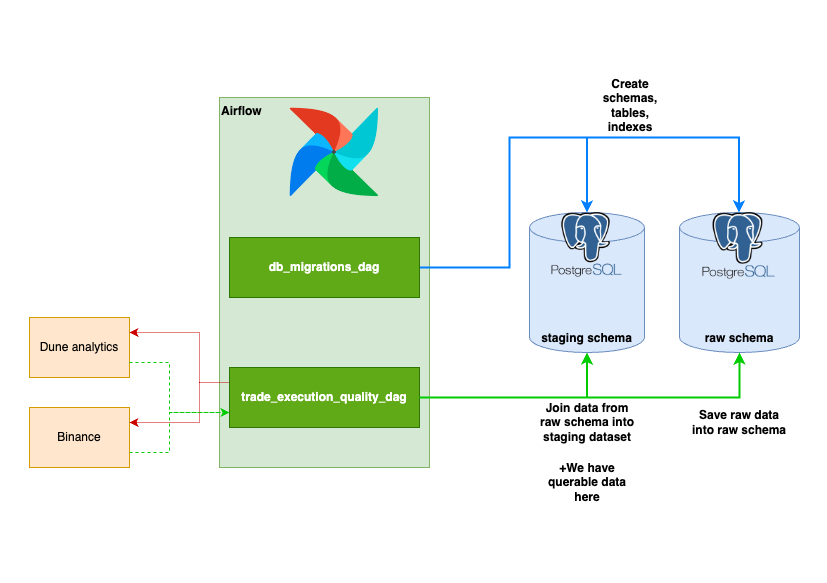

The diagram above was exported from draw.io. Its source (the exported page's mxGraphModel, read from the mxfile embedded in the PNG):
<mxGraphModel dx="2074" dy="1113" grid="1" gridSize="10" guides="1" tooltips="1" connect="1" arrows="1" fold="1" page="1" pageScale="1" pageWidth="827" pageHeight="583" math="0" shadow="0">
  <root>
    <mxCell id="0" />
    <mxCell id="1" parent="0" />
    <mxCell id="3j17eQw-aWzA2_EXpd66-1" value="Dune analytics" style="rounded=0;whiteSpace=wrap;html=1;fillColor=#ffe6cc;strokeColor=#d79b00;" parent="1" vertex="1">
      <mxGeometry x="29" y="317" width="100" height="60" as="geometry" />
    </mxCell>
    <mxCell id="HFzDAcVt_3OvK5zARZYi-20" style="edgeStyle=orthogonalEdgeStyle;rounded=0;orthogonalLoop=1;jettySize=auto;html=1;exitX=1;exitY=0.75;exitDx=0;exitDy=0;entryX=0;entryY=0.75;entryDx=0;entryDy=0;dashed=1;strokeColor=#00CC00;" parent="1" source="3j17eQw-aWzA2_EXpd66-2" target="HFzDAcVt_3OvK5zARZYi-2" edge="1">
      <mxGeometry relative="1" as="geometry">
        <Array as="points">
          <mxPoint x="169" y="452" />
          <mxPoint x="169" y="412" />
        </Array>
      </mxGeometry>
    </mxCell>
    <mxCell id="3j17eQw-aWzA2_EXpd66-2" value="Binance" style="rounded=0;whiteSpace=wrap;html=1;fillColor=#ffe6cc;strokeColor=#d79b00;" parent="1" vertex="1">
      <mxGeometry x="29" y="407" width="100" height="60" as="geometry" />
    </mxCell>
    <mxCell id="3j17eQw-aWzA2_EXpd66-4" value="Airflow" style="rounded=0;whiteSpace=wrap;html=1;fontStyle=1;verticalAlign=top;align=left;fillColor=#d5e8d4;strokeColor=#82b366;" parent="1" vertex="1">
      <mxGeometry x="219" y="97" width="210" height="370" as="geometry" />
    </mxCell>
    <mxCell id="HFzDAcVt_3OvK5zARZYi-1" value="" style="shape=image;verticalLabelPosition=bottom;labelBackgroundColor=default;verticalAlign=top;aspect=fixed;imageAspect=0;image=https://www.element61.be/sites/default/files/img_knowledge_base/airflow.png;" parent="1" vertex="1">
      <mxGeometry x="289" y="107" width="90" height="90" as="geometry" />
    </mxCell>
    <mxCell id="HFzDAcVt_3OvK5zARZYi-18" style="edgeStyle=orthogonalEdgeStyle;rounded=0;orthogonalLoop=1;jettySize=auto;html=1;exitX=0;exitY=0.25;exitDx=0;exitDy=0;entryX=1;entryY=0.25;entryDx=0;entryDy=0;strokeColor=#CC0000;dashed=1;dashPattern=1 1;" parent="1" source="HFzDAcVt_3OvK5zARZYi-2" target="3j17eQw-aWzA2_EXpd66-1" edge="1">
      <mxGeometry relative="1" as="geometry">
        <Array as="points">
          <mxPoint x="199" y="382" />
          <mxPoint x="199" y="332" />
        </Array>
      </mxGeometry>
    </mxCell>
    <mxCell id="HFzDAcVt_3OvK5zARZYi-19" style="edgeStyle=orthogonalEdgeStyle;rounded=0;orthogonalLoop=1;jettySize=auto;html=1;exitX=0;exitY=0.25;exitDx=0;exitDy=0;entryX=1;entryY=0.25;entryDx=0;entryDy=0;strokeColor=#CC0000;dashed=1;dashPattern=1 1;" parent="1" source="HFzDAcVt_3OvK5zARZYi-2" target="3j17eQw-aWzA2_EXpd66-2" edge="1">
      <mxGeometry relative="1" as="geometry">
        <Array as="points">
          <mxPoint x="199" y="382" />
          <mxPoint x="199" y="422" />
        </Array>
      </mxGeometry>
    </mxCell>
    <mxCell id="HFzDAcVt_3OvK5zARZYi-2" value="trade_execution_quality_dag" style="rounded=0;whiteSpace=wrap;html=1;fontStyle=1;fillColor=#60a917;fontColor=#ffffff;strokeColor=#2D7600;" parent="1" vertex="1">
      <mxGeometry x="229" y="367" width="190" height="60" as="geometry" />
    </mxCell>
    <mxCell id="HFzDAcVt_3OvK5zARZYi-21" style="edgeStyle=orthogonalEdgeStyle;rounded=0;orthogonalLoop=1;jettySize=auto;html=1;exitX=1;exitY=0.5;exitDx=0;exitDy=0;entryX=0.5;entryY=0;entryDx=0;entryDy=0;strokeColor=#007FFF;strokeWidth=2;" parent="1" source="HFzDAcVt_3OvK5zARZYi-3" target="HFzDAcVt_3OvK5zARZYi-12" edge="1">
      <mxGeometry relative="1" as="geometry">
        <Array as="points">
          <mxPoint x="509" y="267" />
          <mxPoint x="509" y="137" />
          <mxPoint x="587" y="137" />
        </Array>
      </mxGeometry>
    </mxCell>
    <mxCell id="HFzDAcVt_3OvK5zARZYi-22" style="edgeStyle=orthogonalEdgeStyle;rounded=0;orthogonalLoop=1;jettySize=auto;html=1;exitX=1;exitY=0.5;exitDx=0;exitDy=0;entryX=0.5;entryY=0;entryDx=0;entryDy=0;strokeColor=#007FFF;strokeWidth=2;" parent="1" source="HFzDAcVt_3OvK5zARZYi-3" target="HFzDAcVt_3OvK5zARZYi-8" edge="1">
      <mxGeometry relative="1" as="geometry">
        <Array as="points">
          <mxPoint x="509" y="267" />
          <mxPoint x="509" y="137" />
          <mxPoint x="739" y="137" />
        </Array>
      </mxGeometry>
    </mxCell>
    <mxCell id="HFzDAcVt_3OvK5zARZYi-3" value="db_migrations_dag" style="rounded=0;whiteSpace=wrap;html=1;fontStyle=1;fillColor=#60a917;fontColor=#ffffff;strokeColor=#2D7600;" parent="1" vertex="1">
      <mxGeometry x="229" y="237" width="190" height="60" as="geometry" />
    </mxCell>
    <mxCell id="HFzDAcVt_3OvK5zARZYi-9" value="" style="group;" parent="1" vertex="1" connectable="0">
      <mxGeometry x="679" y="212" width="120" height="140" as="geometry" />
    </mxCell>
    <mxCell id="HFzDAcVt_3OvK5zARZYi-5" value="raw schema" style="shape=cylinder3;whiteSpace=wrap;html=1;boundedLbl=1;backgroundOutline=1;size=15;fontStyle=1;verticalAlign=bottom;fillColor=#dae8fc;strokeColor=#6c8ebf;" parent="HFzDAcVt_3OvK5zARZYi-9" vertex="1">
      <mxGeometry y="4.188462442375326e-14" width="120" height="139.99999999999997" as="geometry" />
    </mxCell>
    <mxCell id="HFzDAcVt_3OvK5zARZYi-8" value="" style="shape=image;verticalLabelPosition=bottom;labelBackgroundColor=default;verticalAlign=top;aspect=fixed;imageAspect=0;image=https://raw.githubusercontent.com/docker-library/docs/01c12653951b2fe592c1f93a13b4e289ada0e3a1/postgres/logo.png;" parent="HFzDAcVt_3OvK5zARZYi-9" vertex="1">
      <mxGeometry x="23.333333333333332" width="72.3931623931624" height="66.6017094017094" as="geometry" />
    </mxCell>
    <mxCell id="HFzDAcVt_3OvK5zARZYi-10" value="" style="group;" parent="1" vertex="1" connectable="0">
      <mxGeometry x="529" y="212" width="115" height="140" as="geometry" />
    </mxCell>
    <mxCell id="HFzDAcVt_3OvK5zARZYi-11" value="staging schema" style="shape=cylinder3;whiteSpace=wrap;html=1;boundedLbl=1;backgroundOutline=1;size=15;fontStyle=1;verticalAlign=bottom;fillColor=#dae8fc;strokeColor=#6c8ebf;" parent="HFzDAcVt_3OvK5zARZYi-10" vertex="1">
      <mxGeometry y="4.1884624423753265e-14" width="115" height="139.99999999999994" as="geometry" />
    </mxCell>
    <mxCell id="HFzDAcVt_3OvK5zARZYi-12" value="" style="shape=image;verticalLabelPosition=bottom;labelBackgroundColor=default;verticalAlign=top;aspect=fixed;imageAspect=0;image=https://raw.githubusercontent.com/docker-library/docs/01c12653951b2fe592c1f93a13b4e289ada0e3a1/postgres/logo.png;" parent="HFzDAcVt_3OvK5zARZYi-10" vertex="1">
      <mxGeometry x="22.36111111111111" width="70.27777777777779" height="64.65555555555557" as="geometry" />
    </mxCell>
    <mxCell id="HFzDAcVt_3OvK5zARZYi-15" style="edgeStyle=orthogonalEdgeStyle;rounded=0;orthogonalLoop=1;jettySize=auto;html=1;exitX=1;exitY=0.75;exitDx=0;exitDy=0;entryX=0;entryY=0.75;entryDx=0;entryDy=0;dashed=1;strokeColor=#00CC00;" parent="1" source="3j17eQw-aWzA2_EXpd66-1" target="HFzDAcVt_3OvK5zARZYi-2" edge="1">
      <mxGeometry relative="1" as="geometry">
        <Array as="points">
          <mxPoint x="169" y="362" />
          <mxPoint x="169" y="412" />
        </Array>
      </mxGeometry>
    </mxCell>
    <mxCell id="HFzDAcVt_3OvK5zARZYi-23" value="Create schemas, tables, indexes" style="text;html=1;strokeColor=none;fillColor=none;align=center;verticalAlign=middle;whiteSpace=wrap;rounded=0;fontStyle=1" parent="1" vertex="1">
      <mxGeometry x="600" y="90" width="60" height="30" as="geometry" />
    </mxCell>
    <mxCell id="HFzDAcVt_3OvK5zARZYi-24" style="edgeStyle=orthogonalEdgeStyle;rounded=0;orthogonalLoop=1;jettySize=auto;html=1;exitX=1;exitY=0.5;exitDx=0;exitDy=0;entryX=0.5;entryY=1;entryDx=0;entryDy=0;entryPerimeter=0;strokeColor=#00CC00;strokeWidth=2;" parent="1" source="HFzDAcVt_3OvK5zARZYi-2" target="HFzDAcVt_3OvK5zARZYi-11" edge="1">
      <mxGeometry relative="1" as="geometry" />
    </mxCell>
    <mxCell id="HFzDAcVt_3OvK5zARZYi-25" style="edgeStyle=orthogonalEdgeStyle;rounded=0;orthogonalLoop=1;jettySize=auto;html=1;exitX=1;exitY=0.5;exitDx=0;exitDy=0;entryX=0.5;entryY=1;entryDx=0;entryDy=0;entryPerimeter=0;strokeColor=#00CC00;strokeWidth=2;" parent="1" source="HFzDAcVt_3OvK5zARZYi-2" target="HFzDAcVt_3OvK5zARZYi-5" edge="1">
      <mxGeometry relative="1" as="geometry" />
    </mxCell>
    <mxCell id="HFzDAcVt_3OvK5zARZYi-26" value="Save raw data into raw schema" style="text;html=1;strokeColor=none;fillColor=none;align=center;verticalAlign=middle;whiteSpace=wrap;rounded=0;fontStyle=1" parent="1" vertex="1">
      <mxGeometry x="689" y="407" width="100" height="30" as="geometry" />
    </mxCell>
    <mxCell id="HFzDAcVt_3OvK5zARZYi-30" value="Join data from raw schema into staging dataset" style="text;html=1;strokeColor=none;fillColor=none;align=center;verticalAlign=middle;whiteSpace=wrap;rounded=0;fontStyle=1" parent="1" vertex="1">
      <mxGeometry x="536.5" y="407" width="100" height="30" as="geometry" />
    </mxCell>
    <mxCell id="HFzDAcVt_3OvK5zARZYi-31" value="+We have querable data here" style="text;html=1;strokeColor=none;fillColor=none;align=center;verticalAlign=middle;whiteSpace=wrap;rounded=0;fontStyle=1" parent="1" vertex="1">
      <mxGeometry x="536.5" y="467" width="100" height="30" as="geometry" />
    </mxCell>
  </root>
</mxGraphModel>